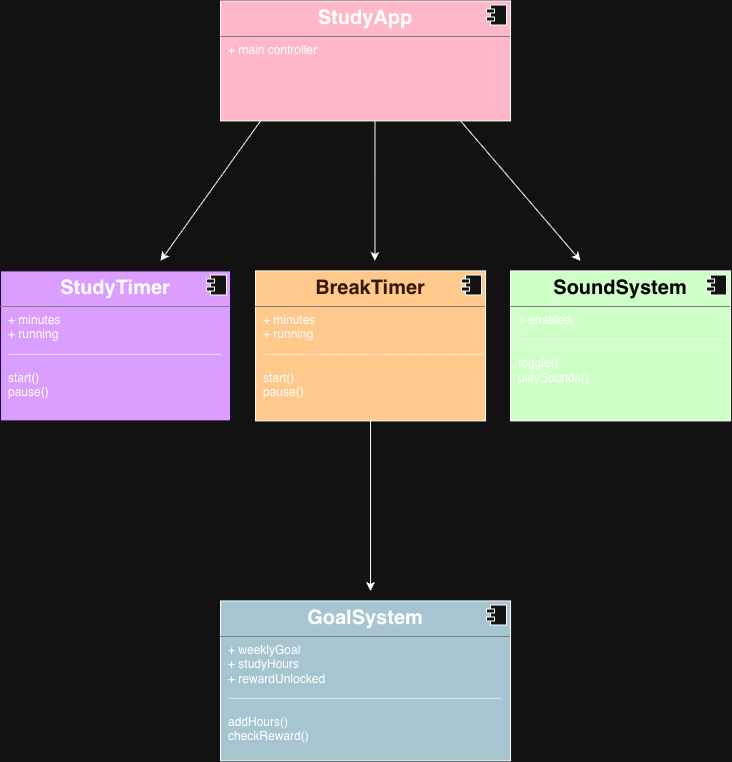

The diagram above was exported from draw.io. Its source (the exported page's mxGraphModel, read from the mxfile embedded in the PNG):
<mxGraphModel dx="1437" dy="938" grid="1" gridSize="10" guides="1" tooltips="1" connect="1" arrows="1" fold="1" page="1" pageScale="1" pageWidth="850" pageHeight="1100" math="0" shadow="0">
  <root>
    <mxCell id="0" />
    <mxCell id="1" parent="0" />
    <mxCell id="YMbjojOJbn55GYZwivaL-8" edge="1" parent="1" style="edgeStyle=orthogonalEdgeStyle;rounded=0;orthogonalLoop=1;jettySize=auto;html=1;innerLoopWaypoints=1;exitX=0.5;exitY=1;exitDx=0;exitDy=0;">
      <mxGeometry relative="1" as="geometry">
        <mxPoint x="427.5" y="170.0000000000001" as="sourcePoint" />
        <mxPoint x="427.5" y="170.0000000000001" as="targetPoint" />
      </mxGeometry>
    </mxCell>
    <mxCell id="YMbjojOJbn55GYZwivaL-10" parent="1" style="align=left;overflow=fill;html=1;dropTarget=0;whiteSpace=wrap;fillColor=light-dark(#FFFFFF,#FFB7CA);" value="&lt;p style=&quot;margin:0px;margin-top:6px;text-align:center;&quot;&gt;&lt;b&gt;&lt;font style=&quot;font-size: 20px;&quot;&gt;StudyApp&lt;/font&gt;&lt;/b&gt;&lt;/p&gt;&lt;hr size=&quot;1&quot; style=&quot;border-style:solid;&quot;&gt;&lt;p style=&quot;margin:0px;margin-left:8px;&quot;&gt;+ main controller&lt;/p&gt;" vertex="1">
      <mxGeometry height="120" width="290" x="280" y="40" as="geometry" />
    </mxCell>
    <mxCell id="YMbjojOJbn55GYZwivaL-11" parent="YMbjojOJbn55GYZwivaL-10" style="shape=component;jettyWidth=8;jettyHeight=4;" value="" vertex="1">
      <mxGeometry height="20" relative="1" width="20" x="1" as="geometry">
        <mxPoint x="-24" y="4" as="offset" />
      </mxGeometry>
    </mxCell>
    <mxCell id="YMbjojOJbn55GYZwivaL-12" parent="1" style="line;strokeWidth=1;fillColor=none;align=left;verticalAlign=middle;spacingTop=-1;spacingLeft=3;spacingRight=3;rotatable=0;labelPosition=right;points=[];portConstraint=eastwest;strokeColor=inherit;" value="" vertex="1">
      <mxGeometry width="10" x="330" y="150" as="geometry" />
    </mxCell>
    <mxCell id="YMbjojOJbn55GYZwivaL-14" edge="1" parent="1" style="endArrow=classic;html=1;rounded=0;" value="">
      <mxGeometry height="50" relative="1" width="50" as="geometry">
        <mxPoint x="320" y="160" as="sourcePoint" />
        <mxPoint x="220" y="300" as="targetPoint" />
      </mxGeometry>
    </mxCell>
    <mxCell id="YMbjojOJbn55GYZwivaL-15" edge="1" parent="1" style="endArrow=classic;html=1;rounded=0;" value="">
      <mxGeometry height="50" relative="1" width="50" as="geometry">
        <mxPoint x="520" y="160" as="sourcePoint" />
        <mxPoint x="640" y="300" as="targetPoint" />
      </mxGeometry>
    </mxCell>
    <mxCell id="YMbjojOJbn55GYZwivaL-16" parent="1" style="align=left;overflow=fill;html=1;dropTarget=0;whiteSpace=wrap;fillColor=light-dark(#FFFFFF,#DB9EFF);strokeColor=light-dark(#000000,#190033);" value="&lt;p style=&quot;margin:0px;margin-top:6px;text-align:center;&quot;&gt;&lt;b&gt;&lt;font style=&quot;font-size: 20px;&quot;&gt;StudyTimer&lt;/font&gt;&lt;/b&gt;&lt;/p&gt;&lt;hr size=&quot;1&quot; style=&quot;border-style:solid;&quot;&gt;&lt;p style=&quot;margin:0px;margin-left:8px;&quot;&gt;+ minutes&lt;/p&gt;&lt;p style=&quot;margin:0px;margin-left:8px;&quot;&gt;+ running&lt;/p&gt;&lt;p style=&quot;margin:0px;margin-left:8px;&quot;&gt;________________________________&lt;/p&gt;&lt;p style=&quot;margin:0px;margin-left:8px;&quot;&gt;&lt;br&gt;&lt;/p&gt;&lt;p style=&quot;margin:0px;margin-left:8px;&quot;&gt;start()&lt;/p&gt;&lt;p style=&quot;margin:0px;margin-left:8px;&quot;&gt;pause()&lt;/p&gt;" vertex="1">
      <mxGeometry height="150" width="230" x="60" y="310" as="geometry" />
    </mxCell>
    <mxCell id="YMbjojOJbn55GYZwivaL-17" parent="YMbjojOJbn55GYZwivaL-16" style="shape=component;jettyWidth=8;jettyHeight=4;" value="" vertex="1">
      <mxGeometry height="20" relative="1" width="20" x="1" as="geometry">
        <mxPoint x="-24" y="4" as="offset" />
      </mxGeometry>
    </mxCell>
    <mxCell id="kYMqtygZe5b4nkwJ7PSg-3" edge="1" parent="1" source="YMbjojOJbn55GYZwivaL-18" style="edgeStyle=orthogonalEdgeStyle;rounded=0;orthogonalLoop=1;jettySize=auto;html=1;">
      <mxGeometry relative="1" as="geometry">
        <mxPoint x="430" y="630" as="targetPoint" />
      </mxGeometry>
    </mxCell>
    <mxCell id="YMbjojOJbn55GYZwivaL-18" parent="1" style="align=left;overflow=fill;html=1;dropTarget=0;whiteSpace=wrap;fillColor=light-dark(#FFFFFF,#FFC98C);" value="&lt;p style=&quot;margin:0px;margin-top:6px;text-align:center;&quot;&gt;&lt;b&gt;&lt;font style=&quot;font-size: 20px; color: light-dark(rgb(0, 0, 0), rgb(51, 26, 0));&quot;&gt;BreakTimer&lt;/font&gt;&lt;/b&gt;&lt;/p&gt;&lt;hr size=&quot;1&quot; style=&quot;border-style:solid;&quot;&gt;&lt;p style=&quot;margin:0px;margin-left:8px;&quot;&gt;+ minutes&amp;nbsp;&lt;/p&gt;&lt;p style=&quot;margin:0px;margin-left:8px;&quot;&gt;+ running&lt;/p&gt;&lt;p style=&quot;margin:0px;margin-left:8px;&quot;&gt;_________________________________&lt;/p&gt;&lt;p style=&quot;margin:0px;margin-left:8px;&quot;&gt;&lt;br&gt;&lt;/p&gt;&lt;p style=&quot;margin:0px;margin-left:8px;&quot;&gt;start()&lt;/p&gt;&lt;p style=&quot;margin:0px;margin-left:8px;&quot;&gt;pause()&lt;/p&gt;" vertex="1">
      <mxGeometry height="150" width="230" x="315" y="310" as="geometry" />
    </mxCell>
    <mxCell id="YMbjojOJbn55GYZwivaL-19" parent="YMbjojOJbn55GYZwivaL-18" style="shape=component;jettyWidth=8;jettyHeight=4;" value="" vertex="1">
      <mxGeometry height="20" relative="1" width="20" x="1" as="geometry">
        <mxPoint x="-24" y="4" as="offset" />
      </mxGeometry>
    </mxCell>
    <mxCell id="YMbjojOJbn55GYZwivaL-20" parent="1" style="align=left;overflow=fill;html=1;dropTarget=0;whiteSpace=wrap;fillColor=light-dark(#FFFFFF,#CEFFC6);" value="&lt;p style=&quot;margin:0px;margin-top:6px;text-align:center;&quot;&gt;&lt;b&gt;&lt;font style=&quot;font-size: 20px; color: light-dark(rgb(0, 0, 0), rgb(0, 0, 0));&quot;&gt;SoundSystem&lt;/font&gt;&lt;/b&gt;&lt;/p&gt;&lt;hr size=&quot;1&quot; style=&quot;border-style:solid;&quot;&gt;&lt;p style=&quot;margin:0px;margin-left:8px;&quot;&gt;+ enabled&lt;/p&gt;&lt;p style=&quot;margin:0px;margin-left:8px;&quot;&gt;_______________________________&lt;/p&gt;&lt;p style=&quot;margin:0px;margin-left:8px;&quot;&gt;&lt;br&gt;&lt;/p&gt;&lt;p style=&quot;margin:0px;margin-left:8px;&quot;&gt;toggle()&lt;/p&gt;&lt;p style=&quot;margin:0px;margin-left:8px;&quot;&gt;playSounds()&lt;/p&gt;" vertex="1">
      <mxGeometry height="150" width="220" x="570" y="310" as="geometry" />
    </mxCell>
    <mxCell id="YMbjojOJbn55GYZwivaL-21" parent="YMbjojOJbn55GYZwivaL-20" style="shape=component;jettyWidth=8;jettyHeight=4;" value="" vertex="1">
      <mxGeometry height="20" relative="1" width="20" x="1" as="geometry">
        <mxPoint x="-24" y="4" as="offset" />
      </mxGeometry>
    </mxCell>
    <mxCell id="YMbjojOJbn55GYZwivaL-22" edge="1" parent="1" style="endArrow=classic;html=1;rounded=0;exitX=0.5;exitY=1;exitDx=0;exitDy=0;" value="">
      <mxGeometry height="50" relative="1" width="50" as="geometry">
        <mxPoint x="434.40999999999997" y="160" as="sourcePoint" />
        <mxPoint x="434.40999999999997" y="300" as="targetPoint" />
      </mxGeometry>
    </mxCell>
    <mxCell id="kYMqtygZe5b4nkwJ7PSg-1" parent="1" style="align=left;overflow=fill;html=1;dropTarget=0;whiteSpace=wrap;fillColor=light-dark(#FFFFFF,#A7C5D1);" value="&lt;p style=&quot;margin:0px;margin-top:6px;text-align:center;&quot;&gt;&lt;b&gt;&lt;font style=&quot;font-size: 20px;&quot;&gt;GoalSystem&lt;/font&gt;&lt;/b&gt;&lt;/p&gt;&lt;hr size=&quot;1&quot; style=&quot;border-style:solid;&quot;&gt;&lt;p style=&quot;margin:0px;margin-left:8px;&quot;&gt;+ weeklyGoal&lt;/p&gt;&lt;p style=&quot;margin:0px;margin-left:8px;&quot;&gt;+ studyHours&lt;/p&gt;&lt;p style=&quot;margin:0px;margin-left:8px;&quot;&gt;+ rewardUnlocked&lt;/p&gt;&lt;p style=&quot;margin:0px;margin-left:8px;&quot;&gt;_________________________________________&lt;/p&gt;&lt;p style=&quot;margin:0px;margin-left:8px;&quot;&gt;&lt;br&gt;&lt;/p&gt;&lt;p style=&quot;margin:0px;margin-left:8px;&quot;&gt;addHours()&lt;/p&gt;&lt;p style=&quot;margin:0px;margin-left:8px;&quot;&gt;checkReward()&lt;/p&gt;" vertex="1">
      <mxGeometry height="160" width="290" x="280" y="640" as="geometry" />
    </mxCell>
    <mxCell id="kYMqtygZe5b4nkwJ7PSg-2" parent="kYMqtygZe5b4nkwJ7PSg-1" style="shape=component;jettyWidth=8;jettyHeight=4;" value="" vertex="1">
      <mxGeometry height="20" relative="1" width="20" x="1" as="geometry">
        <mxPoint x="-24" y="4" as="offset" />
      </mxGeometry>
    </mxCell>
  </root>
</mxGraphModel>